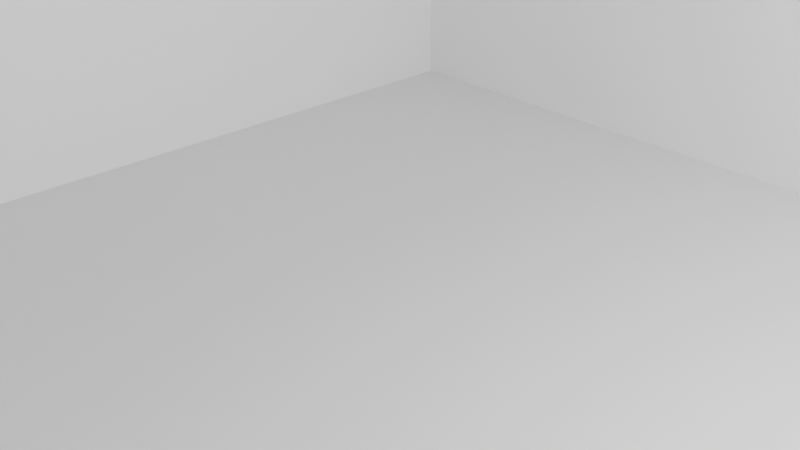 # Source: Room.blend  (saved by Blender 3.6.11; exported with 4.5.12 LTS)
import bpy
from mathutils import Matrix  # noqa: F401  (used for matrix-valued properties, if any)

bpy.ops.wm.read_factory_settings(use_empty=True)
scene = bpy.context.scene
scene.name = 'Scene'

# ---- collections
col_collection = bpy.data.collections.new('Collection'); scene.collection.children.link(col_collection)

# ---- materials (node trees are filled in below, after node groups)
mat_material_001 = bpy.data.materials.new('Material.001')
mat_material_001.use_transparent_shadow = False

# ---- material node trees
mat_material_001.use_nodes = True; mat_material_001.node_tree.nodes.clear()
_N = mat_material_001.node_tree.nodes; _L = mat_material_001.node_tree.links
n0 = _N.new('ShaderNodeBsdfPrincipled'); n0.name = 'Principled BSDF'; n0.location = (10, 300)
n0.distribution = 'GGX'
n0.subsurface_method = 'RANDOM_WALK_SKIN'
n0.inputs[0].default_value = (1.0, 1.0, 1.0, 1.0)
n0.inputs[3].default_value = 1.45
n0.inputs[27].default_value = (0.0, 0.0, 0.0, 1.0)
n0.inputs[28].default_value = 1.0
n1 = _N.new('ShaderNodeOutputMaterial'); n1.name = 'Material Output'; n1.location = (300, 300)
_L.new(n0.outputs[0], n1.inputs[0])
n1.is_active_output = True

# ---- world
world_world = bpy.data.worlds.new('World'); scene.world = world_world
world_world.use_nodes = True; world_world.node_tree.nodes.clear()
_N = world_world.node_tree.nodes; _L = world_world.node_tree.links
n0 = _N.new('ShaderNodeOutputWorld'); n0.name = 'World Output'; n0.location = (300, 300)
n1 = _N.new('ShaderNodeBackground'); n1.name = 'Background'; n1.location = (10, 300)
n1.inputs[0].default_value = (0.05088, 0.05088, 0.05088, 1.0)
_L.new(n1.outputs[0], n0.inputs[0])
n0.is_active_output = True
world_world.color = (0.05088, 0.05088, 0.05088)
world_world.use_sun_shadow = False
world_world.sun_shadow_jitter_overblur = 0.0

# ---- cameras
cam_camera = bpy.data.cameras.new('Camera')
cam_camera.clip_end = 100.0
cam_camera.ortho_scale = 7.314

# ---- lights
light_light = bpy.data.lights.new('Light', 'POINT')
light_light.transmission_factor = 0.0
light_light.energy = 1000.0
light_light.shadow_soft_size = 0.1
light_light.shadow_maximum_resolution = 0.006
light_light.use_absolute_resolution = True

# ---- meshes
me_plane = bpy.data.meshes.new('Plane')
me_plane.from_pydata([(-1.0, -1.0, 0.0), (1.0, -1.0, 0.0), (-1.0, 1.0, 0.0), (1.0, 1.0, 0.0), (-1.0, -1.0, 1.0), (1.0, -1.0, 1.0), (-1.0, 1.0, 1.0), (1.0, 1.0, 1.0), (1.0, -1.0, 1.0), (1.0, 1.0, 1.0), (-1.0, -1.0, 1.0), (-1.0, 1.0, 1.0), (-1.0, -1.167, 0.0), (1.0, -1.167, 0.0), (-1.0, -1.167, 1.0), (1.0, -1.167, 1.0), (-1.167, 1.0, 0.0), (-1.167, -1.0, 0.0), (-1.167, 1.0, 1.0), (-1.167, -1.0, 1.0), (-1.167, -1.167, 0.0), (-1.167, -1.167, 1.0), (1.0, 1.167, 0.0), (-1.0, 1.167, 0.0), (1.0, 1.167, 1.0), (-1.0, 1.167, 1.0), (-1.167, 1.167, 1.0), (-1.167, 1.167, 0.0), (1.167, -1.0, 0.0), (1.167, 1.0, 0.0), (1.167, 1.0, 1.0), (1.167, 1.167, 1.0), (1.167, -1.0, 1.0), (1.167, -1.0, 1.0), (1.167, 1.0, 1.0), (1.167, -1.167, 1.0), (1.167, -1.167, 0.0), (1.167, 1.167, 0.0), (-1.0, 1.0, 0.0), (-1.0, -1.0, 0.0), (1.0, -1.0, 0.0), (1.0, 1.0, 0.0), (1.0, -1.0, 0.0), (1.0, 1.0, 0.0), (-1.0, -1.0, 0.0), (-1.0, 1.0, 0.0)], [], [(1, 3, 41, 40), (7, 6, 25, 24), (0, 2, 16, 17), (12, 0, 17, 20), (1, 8, 33, 28), (13, 12, 14, 15), (1, 13, 36, 28), (4, 5, 15, 14), (1, 0, 12, 13), (17, 19, 21, 20), (17, 16, 18, 19), (14, 12, 20, 21), (24, 22, 37, 31), (4, 14, 21, 19), (6, 4, 19, 18), (23, 22, 24, 25), (23, 25, 26, 27), (6, 18, 26, 25), (16, 2, 23, 27), (18, 16, 27, 26), (2, 3, 22, 23), (29, 28, 33, 34), (32, 28, 36, 35), (29, 30, 31, 37), (22, 3, 29, 37), (15, 5, 32, 35), (7, 24, 31, 30), (8, 9, 34, 33), (3, 7, 30, 29), (9, 3, 29, 34), (3, 1, 28, 29), (13, 15, 35, 36), (5, 1, 28, 32), (39, 40, 41, 38), (2, 0, 39, 38), (3, 2, 38, 41), (0, 1, 40, 39), (9, 8, 42, 43), (10, 8, 42, 44), (11, 10, 44, 45), (9, 11, 45, 43)])
_uv = me_plane.uv_layers.new(name='UVMap')
_uv.uv.foreach_set('vector', [1.0, 0.0, 1.0, 1.0, 1.0, 1.0, 1.0, 0.0, 0.0, 0.0, 0.0, 0.0, 0.0, 0.0, 0.0, 0.0, 0.0, 0.0, 0.0, 1.0, 0.0, 1.0, 0.0, 0.0, 0.0, 0.0, 0.0, 0.0, 0.0, 0.0, 0.0, 0.0, 0.0, 0.0, 0.0, 0.0, 0.0, 0.0, 0.0, 0.0, 1.0, 0.0, 0.0, 0.0, 0.0, 0.0, 1.0, 0.0, 1.0, 0.0, 1.0, 0.0, 1.0, 0.0, 1.0, 0.0, 0.0, 0.0, 0.0, 0.0, 0.0, 0.0, 0.0, 0.0, 1.0, 0.0, 0.0, 0.0, 0.0, 0.0, 1.0, 0.0, 0.0, 0.0, 0.0, 0.0, 0.0, 0.0, 0.0, 0.0, 0.0, 0.0, 0.0, 1.0, 0.0, 1.0, 0.0, 0.0, 0.0, 0.0, 0.0, 0.0, 0.0, 0.0, 0.0, 0.0, 1.0, 1.0, 1.0, 1.0, 1.0, 1.0, 1.0, 1.0, 0.0, 0.0, 0.0, 0.0, 0.0, 0.0, 0.0, 0.0, 0.0, 0.0, 0.0, 0.0, 0.0, 0.0, 0.0, 0.0, 0.0, 1.0, 1.0, 1.0, 1.0, 1.0, 0.0, 1.0, 0.0, 1.0, 0.0, 1.0, 0.0, 1.0, 0.0, 1.0, 0.0, 0.0, 0.0, 0.0, 0.0, 0.0, 0.0, 0.0, 0.0, 1.0, 0.0, 1.0, 0.0, 1.0, 0.0, 1.0, 0.0, 1.0, 0.0, 1.0, 0.0, 1.0, 0.0, 1.0, 0.0, 1.0, 1.0, 1.0, 1.0, 1.0, 0.0, 1.0, 1.0, 1.0, 1.0, 0.0, 1.0, 0.0, 1.0, 1.0, 0.0, 0.0, 0.0, 0.0, 0.0, 0.0, 0.0, 0.0, 0.0, 0.0, 0.0, 0.0, 0.0, 0.0, 0.0, 0.0, 1.0, 1.0, 1.0, 1.0, 1.0, 1.0, 1.0, 1.0, 0.0, 0.0, 0.0, 0.0, 0.0, 0.0, 0.0, 0.0, 0.0, 0.0, 0.0, 0.0, 0.0, 0.0, 0.0, 0.0, 0.0, 0.0, 0.0, 0.0, 0.0, 0.0, 0.0, 0.0, 0.0, 0.0, 0.0, 0.0, 0.0, 0.0, 0.0, 0.0, 0.0, 0.0, 0.0, 0.0, 0.0, 0.0, 0.0, 0.0, 1.0, 1.0, 1.0, 0.0, 1.0, 0.0, 1.0, 1.0, 1.0, 0.0, 1.0, 0.0, 1.0, 0.0, 1.0, 0.0, 0.0, 0.0, 0.0, 0.0, 0.0, 0.0, 0.0, 0.0, 0.0, 0.0, 1.0, 0.0, 1.0, 1.0, 0.0, 1.0, 0.0, 1.0, 0.0, 0.0, 0.0, 0.0, 0.0, 1.0, 1.0, 1.0, 0.0, 1.0, 0.0, 1.0, 1.0, 1.0, 0.0, 0.0, 1.0, 0.0, 1.0, 0.0, 0.0, 0.0, 0.0, 0.0, 0.0, 0.0, 0.0, 0.0, 0.0, 0.0, 0.0, 0.0, 0.0, 0.0, 0.0, 0.0, 0.0, 0.0, 0.0, 0.0, 0.0, 0.0, 0.0, 0.0, 0.0, 0.0, 0.0, 0.0, 0.0, 0.0, 0.0, 0.0, 0.0, 0.0])
me_plane.materials.append(mat_material_001)
me_plane.update()

# ---- objects
ob_light = bpy.data.objects.new('Light', light_light)
ob_camera = bpy.data.objects.new('Camera', cam_camera)
ob_plane = bpy.data.objects.new('Plane', me_plane)

# ---- transforms, parenting, visibility, modifiers, constraints
ob_light.location = (4.076, 1.005, 5.904)
ob_light.rotation_euler = (0.6503, 0.05522, 1.866)
ob_light.lock_rotations_4d = False
ob_light.empty_display_type = 'ARROWS'
ob_light.color = (0.0, 0.0, 0.0, 0.0)
ob_light.lineart.crease_threshold = 0.0
ob_camera.location = (4.455, -4.435, 4.958)
ob_camera.rotation_euler = (1.109, 0.0, 0.8149)
ob_camera.lock_rotations_4d = False
ob_camera.empty_display_type = 'ARROWS'
ob_camera.color = (0.0, 0.0, 0.0, 0.0)
ob_camera.display_type = 'WIRE'
ob_camera.lineart.crease_threshold = 0.0
ob_plane.location = (0.0, 0.0, 0.0)
ob_plane.scale = (6.0, 6.0, 6.0)

# ---- collection membership
col_collection.objects.link(ob_light)
col_collection.objects.link(ob_camera)
col_collection.objects.link(ob_plane)

# ---- scene / render settings (as saved in the file)
scene.camera = ob_camera
scene.frame_start = 1; scene.frame_end = 250; scene.frame_set(152)
scene.render.engine = 'BLENDER_EEVEE_NEXT'
scene.cycles.sampling_pattern = 'TABULATED_SOBOL'
scene.view_settings.view_transform = 'Filmic'
bpy.context.view_layer.update()
